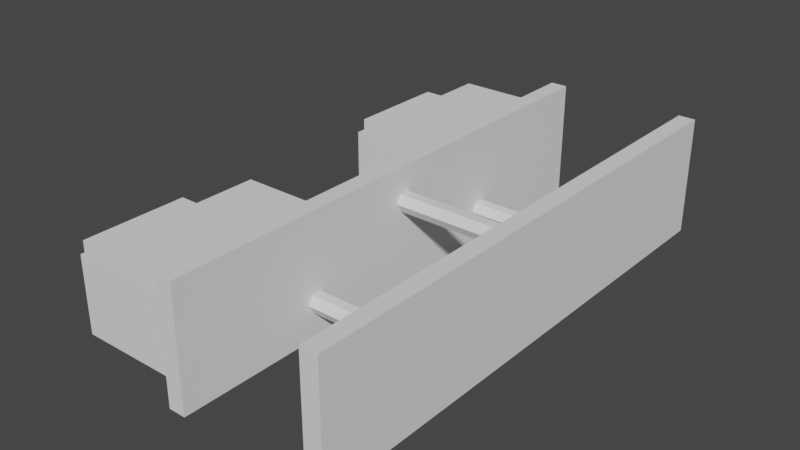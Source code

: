 # Source: Link_2_FR_c.blend  (saved by Blender 2.92.15; exported with 4.5.12 LTS)
import bpy
from mathutils import Matrix  # noqa: F401  (used for matrix-valued properties, if any)

bpy.ops.wm.read_factory_settings(use_empty=True)
scene = bpy.context.scene
scene.name = 'Scene'

# ---- collections
col_collection = bpy.data.collections.new('Collection'); scene.collection.children.link(col_collection)

# ---- world
world_world = bpy.data.worlds.new('World'); scene.world = world_world
world_world.use_nodes = True; world_world.node_tree.nodes.clear()
_N = world_world.node_tree.nodes; _L = world_world.node_tree.links
n0 = _N.new('ShaderNodeOutputWorld'); n0.name = 'World Output'; n0.location = (300, 300)
n1 = _N.new('ShaderNodeBackground'); n1.name = 'Background'; n1.location = (10, 300)
n1.inputs[0].default_value = (0.05088, 0.05088, 0.05088, 1.0)
_L.new(n1.outputs[0], n0.inputs[0])
n0.is_active_output = True
world_world.color = (0.05088, 0.05088, 0.05088)
world_world.use_sun_shadow = False
world_world.sun_shadow_jitter_overblur = 0.0

# ---- meshes
me_link_2_bl_003 = bpy.data.meshes.new('Link 2 BL.003')
me_link_2_bl_003.from_pydata([(0.09515, -0.027, -0.01194), (0.09515, -0.027, 0.01566), (0.09515, -0.095, -0.01194), (0.09515, -0.095, 0.01566), (0.05715, 0.0975, -0.02036), (0.0508, 0.0975, -0.02036), (0.0508, -0.0975, -0.02036), (0.05715, -0.0975, -0.02036), (0.05715, 0.0975, 0.02409), (0.05715, -0.0975, 0.02409), (0.0508, 0.0975, 0.02409), (0.0508, -0.0975, 0.02409), (0.1086, -0.0454, 0.01166), (0.1086, -0.085, -0.007936), (0.1086, -0.0454, -0.007936), (0.1086, -0.085, 0.01166), (0.1086, 0.0454, -0.007936), (0.1086, 0.085, 0.01166), (0.1086, 0.0454, 0.01166), (0.1086, 0.085, -0.007936), (0.09515, 0.027, 0.01566), (0.09515, 0.027, -0.01194), (0.09515, 0.095, 0.01566), (0.09515, 0.095, -0.01194), (-0.003175, -0.0975, 0.02409), (0.003175, -0.0975, 0.02409), (-0.003175, -0.0975, -0.02036), (-0.003175, 0.0975, 0.02409), (0.003175, -0.0975, -0.02036), (0.003175, 0.0975, -0.02036), (-0.003175, 0.0975, -0.02036), (0.003175, 0.0975, 0.02409), (0.09515, 0.0454, -0.007936), (0.09515, 0.085, -0.007936), (0.09515, 0.085, 0.01166), (0.09515, 0.0454, 0.01166), (0.003175, 0.001833, 0.008214), (0.003175, -0.001833, 0.008214), (0.003175, -0.003666, 0.01139), (0.003175, -0.001833, 0.01456), (0.003175, 0.001833, 0.01456), (0.003175, 0.003666, 0.01139), (0.003175, 0.04434, -0.01084), (0.003175, 0.04067, -0.01084), (0.003175, 0.03884, -0.007661), (0.003175, 0.04067, -0.004486), (0.003175, 0.04434, -0.004486), (0.003175, 0.04617, -0.007661), (0.003175, -0.04066, -0.01084), (0.003175, -0.04433, -0.01084), (0.003175, -0.04616, -0.007661), (0.003175, -0.04433, -0.004486), (0.003175, -0.04066, -0.004486), (0.003175, -0.03883, -0.007661), (0.05715, 0.027, -0.01194), (0.05715, 0.095, 0.01566), (0.05715, 0.095, -0.01194), (0.05715, 0.027, 0.01566), (0.0508, -0.04616, -0.007661), (0.0508, -0.04433, -0.01084), (0.0508, -0.04609, -0.007535), (0.0508, -0.04066, -0.01084), (0.0508, -0.04433, -0.004486), (0.0508, -0.04066, -0.004486), (0.0508, 0.03918, -0.007068), (0.0508, 0.03884, -0.007661), (0.0508, -0.03883, -0.007661), (0.0508, 0.04067, -0.01084), (0.0508, 0.04434, -0.01084), (0.0508, -0.001833, 0.008214), (0.0508, -0.003666, 0.01139), (0.0508, 0.001833, 0.008214), (0.0508, 0.001905, 0.008338), (0.0508, -0.001833, 0.01456), (0.0508, 0.04067, -0.004486), (0.0508, 0.003666, 0.01139), (0.0508, 0.04617, -0.007661), (0.0508, 0.04441, -0.004612), (0.0508, 0.04434, -0.004486), (0.0508, 0.001833, 0.01456), (0.05715, -0.095, 0.01566), (0.05715, -0.027, 0.01566), (0.09515, -0.085, 0.01166), (0.09515, -0.0454, 0.01166), (0.09515, -0.0454, -0.007936), (0.09515, -0.085, -0.007936), (0.05715, -0.095, -0.01194), (0.05715, -0.027, -0.01194)], [], [(11, 8, 10), (7, 5, 4), (7, 11, 6), (10, 4, 5), (15, 14, 12), (19, 18, 16), (28, 24, 26), (29, 26, 30), (26, 27, 30), (30, 31, 29), (31, 24, 25), (19, 32, 33), (18, 34, 35), (16, 35, 32), (17, 33, 34), (33, 22, 34), (32, 35, 20), (40, 41, 45), (11, 9, 8), (43, 28, 29), (7, 9, 11), (4, 55, 56), (11, 58, 6), (64, 75, 74), (76, 10, 5), (10, 78, 79), (21, 56, 23), (22, 56, 55), (20, 54, 21), (22, 57, 20), (36, 69, 37), (37, 70, 38), (38, 73, 39), (40, 73, 79), (40, 75, 41), (41, 75, 72), (42, 67, 43), (43, 65, 44), (44, 65, 64), (46, 74, 78), (46, 78, 77), (42, 76, 68), (48, 59, 49), (49, 58, 50), (50, 58, 60), (52, 62, 63), (52, 66, 53), (48, 66, 61), (3, 81, 80), (3, 85, 82), (0, 1, 84), (2, 80, 86), (81, 0, 87), (0, 86, 87), (15, 83, 82), (14, 85, 84), (12, 84, 83), (13, 82, 85), (80, 7, 86), (8, 9, 81), (7, 6, 5), (10, 8, 4), (15, 13, 14), (19, 17, 18), (28, 25, 24), (29, 28, 26), (26, 24, 27), (30, 27, 31), (31, 27, 24), (19, 16, 32), (18, 17, 34), (16, 18, 35), (17, 19, 33), (33, 23, 22), (35, 34, 22), (21, 23, 32), (23, 33, 32), (35, 22, 20), (21, 32, 20), (52, 53, 38), (53, 37, 38), (28, 50, 25), (50, 51, 25), (51, 52, 39), (52, 38, 39), (47, 29, 31), (46, 47, 31), (25, 51, 39), (25, 39, 40), (45, 46, 40), (46, 31, 40), (36, 44, 41), (44, 45, 41), (31, 25, 40), (43, 44, 36), (36, 37, 48), (37, 53, 48), (43, 36, 48), (49, 50, 28), (43, 48, 28), (48, 49, 28), (29, 47, 42), (29, 42, 43), (4, 8, 55), (11, 60, 58), (64, 72, 75), (76, 77, 10), (71, 72, 65), (72, 64, 65), (69, 71, 67), (71, 65, 67), (68, 76, 5), (6, 58, 59), (6, 59, 61), (68, 5, 67), (5, 6, 67), (67, 6, 61), (69, 67, 61), (69, 61, 66), (70, 69, 66), (70, 66, 63), (73, 70, 63), (62, 60, 11), (73, 63, 62), (74, 75, 79), (73, 62, 11), (78, 74, 79), (79, 73, 10), (73, 11, 10), (10, 77, 78), (21, 54, 56), (22, 23, 56), (20, 57, 54), (22, 55, 57), (36, 71, 69), (37, 69, 70), (38, 70, 73), (40, 39, 73), (40, 79, 75), (72, 71, 36), (36, 41, 72), (42, 68, 67), (43, 67, 65), (74, 45, 64), (45, 44, 64), (46, 45, 74), (76, 47, 77), (47, 46, 77), (42, 47, 76), (48, 61, 59), (49, 59, 58), (62, 51, 60), (51, 50, 60), (52, 51, 62), (52, 63, 66), (48, 53, 66), (3, 1, 81), (3, 2, 85), (84, 85, 2), (1, 3, 83), (3, 82, 83), (84, 2, 0), (1, 83, 84), (2, 3, 80), (81, 1, 0), (0, 2, 86), (15, 12, 83), (14, 13, 85), (12, 14, 84), (13, 15, 82), (80, 9, 7), (87, 86, 7), (7, 4, 54), (4, 56, 54), (87, 7, 54), (57, 55, 8), (87, 54, 57), (9, 80, 81), (81, 87, 57), (57, 8, 81)])
me_link_2_bl_003.use_remesh_fix_poles = True
me_link_2_bl_003.use_remesh_preserve_attributes = False
me_link_2_bl_003.use_mirror_vertex_groups = False
me_link_2_bl_003.update()

# ---- objects
ob_link_2_fr_c = bpy.data.objects.new('Link 2 FR C', me_link_2_bl_003)

# ---- transforms, parenting, visibility, modifiers, constraints
ob_link_2_fr_c.location = (0.0256, -0.075, -0.001864)
ob_link_2_fr_c.rotation_euler = (9.425, 9.425, -8.337e-14)
ob_link_2_fr_c.lineart.crease_threshold = 0.0

# ---- collection membership
col_collection.objects.link(ob_link_2_fr_c)

# ---- scene / render settings (as saved in the file)
scene.frame_start = 1; scene.frame_end = 250; scene.frame_set(3)
scene.render.engine = 'BLENDER_EEVEE_NEXT'
scene.cycles.use_denoising = False
scene.cycles.samples = 128
scene.cycles.sampling_pattern = 'TABULATED_SOBOL'
scene.cycles.use_adaptive_sampling = False
scene.cycles.use_light_tree = False
scene.view_settings.view_transform = 'Filmic'
bpy.context.view_layer.update()

# ---- added for rendering (the .blend has no active camera and no usable light): camera, sun
cam_auto = bpy.data.cameras.new('AutoCamera')
cam_auto.lens = 50.0
cam_auto.sensor_width = 36.0
cam_auto.clip_end = 1000.0
ob_auto_camera = bpy.data.objects.new('AutoCamera', cam_auto)
scene.collection.objects.link(ob_auto_camera)
ob_auto_camera.location = (0.184875, -0.329354, 0.16957)
ob_auto_camera.rotation_euler = (1.09748, -7.21219e-08, 0.694738)
scene.camera = ob_auto_camera
light_auto_sun = bpy.data.lights.new('AutoSun', 'SUN')
light_auto_sun.energy = 3.0
light_auto_sun.angle = 0.0523599
ob_auto_sun = bpy.data.objects.new('AutoSun', light_auto_sun)
scene.collection.objects.link(ob_auto_sun)
ob_auto_sun.rotation_euler = (0.872665, 0.174533, 0.523599)
bpy.context.view_layer.update()
